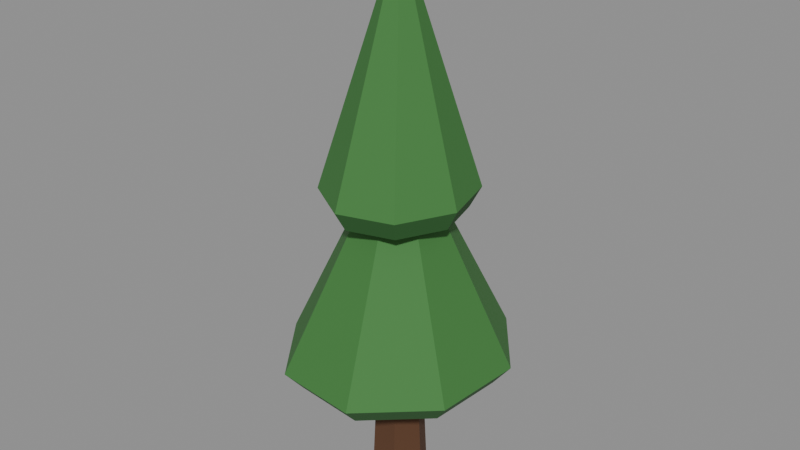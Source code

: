 # Source: tree-small.blend  (saved by Blender 5.2.45; exported with 4.5.12 LTS)
import bpy
from mathutils import Matrix  # noqa: F401  (used for matrix-valued properties, if any)

bpy.ops.wm.read_factory_settings(use_empty=True)
scene = bpy.context.scene
scene.name = 'Scene'

# ---- collections
col_col_lowpoly = bpy.data.collections.new('COL_LowPoly'); scene.collection.children.link(col_col_lowpoly)

# ---- images (referenced by path relative to the original .blend; pixels are not part of the script)
import os
ASSET_DIR = os.environ.get("B2B_ASSET_DIR", "")  # directory of the original .blend (textures are referenced by path, not embedded)
HERE = os.path.dirname(os.path.abspath(__file__))  # packed textures are extracted next to this script under _unpacked/

def load_image(name, relpath, width, height, colorspace="sRGB"):
    """Load a texture the original file referenced (path relative to the .blend, or extracted next to this script)."""
    p = next((c for c in (os.path.join(HERE, relpath), os.path.join(ASSET_DIR, relpath)) if relpath and os.path.exists(c)), "")
    if p:
        img = bpy.data.images.load(p, check_existing=True)
        img.name = name
    else:  # same state as the original file: an image datablock whose file is absent (Cycles renders it pink)
        img = bpy.data.images.new(name, width, height)
        img.source = "FILE"
        img.filepath = "//" + (relpath or name)
    img.colorspace_settings.name = colorspace
    return img
img_tree_small_basecolor = load_image('tree-small_BaseColor', '_unpacked/tree-small_BaseColor.df9204fd.png', 80, 16, 'sRGB')
img_tree_small_maskmap = load_image('tree-small_MaskMap', '_unpacked/tree-small_MaskMap.df4a1b52.png', 80, 16, 'Non-Color')

# ---- materials (node trees are filled in below, after node groups)
mat_m_tree_small = bpy.data.materials.new('M_tree-small')

# ---- material node trees
mat_m_tree_small.use_nodes = True; mat_m_tree_small.node_tree.nodes.clear()
_N = mat_m_tree_small.node_tree.nodes; _L = mat_m_tree_small.node_tree.links
n0 = _N.new('ShaderNodeBsdfPrincipled'); n0.name = 'Principled BSDF'; n0.location = (-200, 100)
n0.inputs[10].default_value = 0.005
n1 = _N.new('ShaderNodeOutputMaterial'); n1.name = 'Material Output'; n1.location = (200, 100)
n2 = _N.new('ShaderNodeTexImage'); n2.name = 'Image Texture'; n2.location = (0, 0)
n2.image = img_tree_small_basecolor
n2.interpolation = 'Closest'
n3 = _N.new('ShaderNodeTexImage'); n3.name = 'Image Texture.001'; n3.location = (0, 0)
n3.image = img_tree_small_maskmap
n3.interpolation = 'Closest'
n4 = _N.new('ShaderNodeSeparateColor'); n4.name = 'Separate Color'; n4.location = (0, 0)
n5 = _N.new('ShaderNodeMath'); n5.name = 'Math'; n5.location = (0, 0)
n5.operation = 'SUBTRACT'
n5.inputs[0].default_value = 1.0
_L.new(n0.outputs[0], n1.inputs[0])
_L.new(n2.outputs[0], n0.inputs[0])
_L.new(n3.outputs[0], n4.inputs[0])
_L.new(n4.outputs[0], n0.inputs[1])
_L.new(n3.outputs[1], n5.inputs[1])
_L.new(n5.outputs[0], n0.inputs[2])
n1.is_active_output = True

# ---- meshes
me_tree_small = bpy.data.meshes.new('tree-small')
me_tree_small.from_pydata([(0.04327, 0.0, 0.0), (0.02163, 0.04088, 0.0), (-0.02163, 0.04088, 0.0), (-0.04327, 0.0, 0.0), (-0.02163, -0.04088, 0.0), (0.02163, -0.04088, 0.0), (0.03029, 0.0, 0.285), (0.01514, 0.02861, 0.285), (-0.01514, 0.02861, 0.285), (-0.03029, 0.0, 0.285), (-0.01514, -0.02861, 0.285), (0.01514, -0.02861, 0.285), (0.1402, 0.04845, 0.19), (0.06777, 0.1424, 0.19), (-0.04441, 0.153, 0.19), (-0.1306, 0.07393, 0.19), (-0.1402, -0.04845, 0.19), (-0.06777, -0.1424, 0.19), (0.04441, -0.153, 0.19), (0.1306, -0.07393, 0.19), (0.165, 0.057, 0.2219), (0.07973, 0.1676, 0.2219), (-0.05225, 0.18, 0.2219), (-0.1536, 0.08698, 0.2219), (-0.165, -0.057, 0.2219), (-0.07973, -0.1676, 0.2219), (0.05225, -0.18, 0.2219), (0.1536, -0.08698, 0.2219), (0.0, 0.0, 0.589), (0.07478, 0.06501, 0.456), (0.01074, 0.1037, 0.456), (-0.05959, 0.08158, 0.456), (-0.09502, 0.01172, 0.456), (-0.07478, -0.06501, 0.456), (-0.01074, -0.1037, 0.456), (0.05959, -0.08158, 0.456), (0.09502, -0.01172, 0.456), (0.08798, 0.07648, 0.4879), (0.01263, 0.1219, 0.4879), (-0.07011, 0.09598, 0.4879), (-0.1118, 0.01378, 0.4879), (-0.08798, -0.07648, 0.4879), (-0.01263, -0.1219, 0.4879), (0.07011, -0.09598, 0.4879), (0.1118, -0.01378, 0.4879), (0.0, 0.0, 0.855)], [], [(0, 1, 7, 6), (1, 2, 8, 7), (2, 3, 9, 8), (3, 4, 10, 9), (4, 5, 11, 10), (5, 0, 6, 11), (5, 4, 3, 2, 1, 0), (6, 7, 8, 9, 10, 11), (12, 13, 21, 20), (13, 14, 22, 21), (14, 15, 23, 22), (15, 16, 24, 23), (16, 17, 25, 24), (17, 18, 26, 25), (18, 19, 27, 26), (19, 12, 20, 27), (20, 21, 28), (21, 22, 28), (22, 23, 28), (23, 24, 28), (24, 25, 28), (25, 26, 28), (26, 27, 28), (27, 20, 28), (19, 18, 17, 16, 15, 14, 13, 12), (29, 30, 38, 37), (30, 31, 39, 38), (31, 32, 40, 39), (32, 33, 41, 40), (33, 34, 42, 41), (34, 35, 43, 42), (35, 36, 44, 43), (36, 29, 37, 44), (37, 38, 45), (38, 39, 45), (39, 40, 45), (40, 41, 45), (41, 42, 45), (42, 43, 45), (43, 44, 45), (44, 37, 45), (36, 35, 34, 33, 32, 31, 30, 29)])
_uv = me_tree_small.uv_layers.new(name='UVMap')
_uv.uv.foreach_set('vector', [0.1, 0.5, 0.1, 0.5, 0.1, 0.5, 0.1, 0.5, 0.3, 0.5, 0.3, 0.5, 0.3, 0.5, 0.3, 0.5, 0.1, 0.5, 0.1, 0.5, 0.1, 0.5, 0.1, 0.5, 0.1, 0.5, 0.1, 0.5, 0.1, 0.5, 0.1, 0.5, 0.1, 0.5, 0.1, 0.5, 0.1, 0.5, 0.1, 0.5, 0.1, 0.5, 0.1, 0.5, 0.1, 0.5, 0.1, 0.5, 0.1, 0.5, 0.1, 0.5, 0.1, 0.5, 0.1, 0.5, 0.1, 0.5, 0.1, 0.5, 0.1, 0.5, 0.1, 0.5, 0.1, 0.5, 0.1, 0.5, 0.1, 0.5, 0.1, 0.5, 0.7, 0.5, 0.7, 0.5, 0.7, 0.5, 0.7, 0.5, 0.7, 0.5, 0.7, 0.5, 0.7, 0.5, 0.7, 0.5, 0.7, 0.5, 0.7, 0.5, 0.7, 0.5, 0.7, 0.5, 0.7, 0.5, 0.7, 0.5, 0.7, 0.5, 0.7, 0.5, 0.7, 0.5, 0.7, 0.5, 0.7, 0.5, 0.7, 0.5, 0.7, 0.5, 0.7, 0.5, 0.7, 0.5, 0.7, 0.5, 0.7, 0.5, 0.7, 0.5, 0.7, 0.5, 0.7, 0.5, 0.7, 0.5, 0.7, 0.5, 0.7, 0.5, 0.7, 0.5, 0.5, 0.5, 0.5, 0.5, 0.5, 0.5, 0.5, 0.5, 0.5, 0.5, 0.5, 0.5, 0.5, 0.5, 0.5, 0.5, 0.5, 0.5, 0.5, 0.5, 0.5, 0.5, 0.5, 0.5, 0.5, 0.5, 0.5, 0.5, 0.5, 0.5, 0.5, 0.5, 0.5, 0.5, 0.5, 0.5, 0.5, 0.5, 0.5, 0.5, 0.5, 0.5, 0.5, 0.5, 0.5, 0.5, 0.5, 0.5, 0.7, 0.5, 0.7, 0.5, 0.7, 0.5, 0.7, 0.5, 0.7, 0.5, 0.7, 0.5, 0.7, 0.5, 0.7, 0.5, 0.7, 0.5, 0.7, 0.5, 0.7, 0.5, 0.7, 0.5, 0.7, 0.5, 0.7, 0.5, 0.7, 0.5, 0.7, 0.5, 0.7, 0.5, 0.7, 0.5, 0.7, 0.5, 0.7, 0.5, 0.7, 0.5, 0.7, 0.5, 0.7, 0.5, 0.7, 0.5, 0.7, 0.5, 0.7, 0.5, 0.7, 0.5, 0.7, 0.5, 0.7, 0.5, 0.7, 0.5, 0.7, 0.5, 0.7, 0.5, 0.7, 0.5, 0.7, 0.5, 0.7, 0.5, 0.7, 0.5, 0.7, 0.5, 0.7, 0.5, 0.7, 0.5, 0.7, 0.5, 0.5, 0.5, 0.5, 0.5, 0.5, 0.5, 0.5, 0.5, 0.5, 0.5, 0.5, 0.5, 0.5, 0.5, 0.5, 0.5, 0.5, 0.5, 0.5, 0.5, 0.5, 0.5, 0.5, 0.5, 0.5, 0.5, 0.5, 0.5, 0.5, 0.5, 0.5, 0.5, 0.5, 0.5, 0.5, 0.5, 0.5, 0.5, 0.5, 0.5, 0.5, 0.5, 0.5, 0.5, 0.5, 0.5, 0.5, 0.5, 0.7, 0.5, 0.7, 0.5, 0.7, 0.5, 0.7, 0.5, 0.7, 0.5, 0.7, 0.5, 0.7, 0.5, 0.7, 0.5])
me_tree_small.materials.append(mat_m_tree_small)
me_tree_small.update()

# ---- objects
ob_tree_small = bpy.data.objects.new('tree-small', me_tree_small)

# ---- transforms, parenting, visibility, modifiers, constraints
ob_tree_small.location = (0.0, 0.0, 0.0)

# ---- collection membership
col_col_lowpoly.objects.link(ob_tree_small)

# ---- scene / render settings (as saved in the file)
scene.frame_start = 1; scene.frame_end = 250; scene.frame_set(1)
scene.render.engine = 'BLENDER_EEVEE_NEXT'
scene.render.bake_bias = 0.0
scene.render.bake_samples = 0
scene.render.compositor_device = 'GPU'
scene.eevee.use_volume_custom_range = False
scene.eevee.fast_gi_thickness_near = 0.1
scene.eevee.fast_gi_thickness_far = 0.0
scene.eevee.ray_tracing_options.screen_trace_thickness = 0.1
bpy.context.view_layer.update()

# ---- added for rendering (the .blend has no active camera and no usable light): camera, sun + grey world if the file has none
cam_auto = bpy.data.cameras.new('AutoCamera')
cam_auto.lens = 50.0
cam_auto.sensor_width = 36.0
cam_auto.clip_end = 1000.0
ob_auto_camera = bpy.data.objects.new('AutoCamera', cam_auto)
scene.collection.objects.link(ob_auto_camera)
ob_auto_camera.location = (0.911017, -1.09322, 1.15631)
ob_auto_camera.rotation_euler = (1.09748, -7.21219e-08, 0.694738)
scene.camera = ob_auto_camera
light_auto_sun = bpy.data.lights.new('AutoSun', 'SUN')
light_auto_sun.energy = 3.0
light_auto_sun.angle = 0.0523599
ob_auto_sun = bpy.data.objects.new('AutoSun', light_auto_sun)
scene.collection.objects.link(ob_auto_sun)
ob_auto_sun.rotation_euler = (0.872665, 0.174533, 0.523599)
if scene.world is None:
    world_auto = bpy.data.worlds.new('AutoWorld')
    world_auto.color = (0.3, 0.3, 0.3)
    scene.world = world_auto
bpy.context.view_layer.update()
